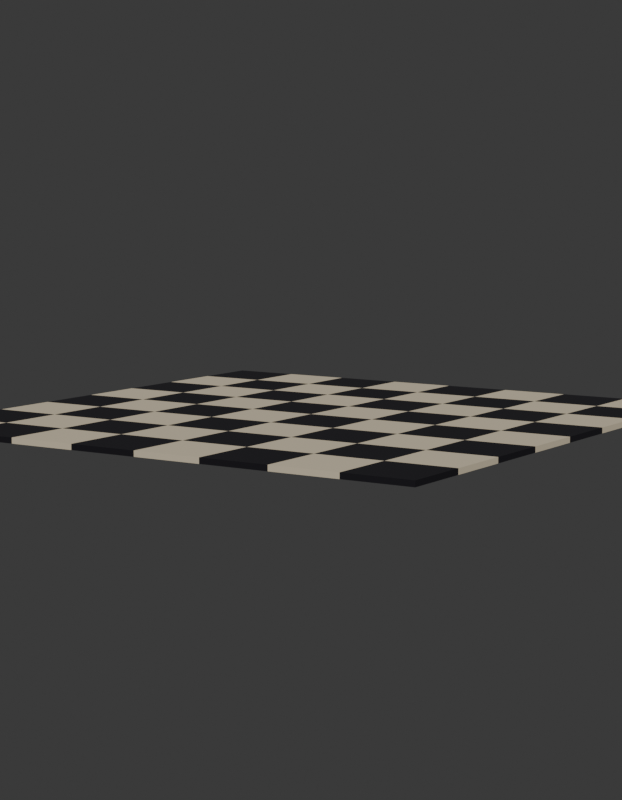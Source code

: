 # Source: SM_ENV_PisoXadrez_Blockout.blend  (saved by Blender 5.2.45; exported with 4.5.12 LTS)
import bpy
from mathutils import Matrix  # noqa: F401  (used for matrix-valued properties, if any)

bpy.ops.wm.read_factory_settings(use_empty=True)
scene = bpy.context.scene
scene.name = 'Scene'

# ---- collections
col_env_pisoxadrez = bpy.data.collections.new('ENV_PisoXadrez'); scene.collection.children.link(col_env_pisoxadrez)
col_rig = bpy.data.collections.new('Rig'); col_env_pisoxadrez.children.link(col_rig)
col_geo = bpy.data.collections.new('Geo'); col_env_pisoxadrez.children.link(col_geo)
col_sockets = bpy.data.collections.new('Sockets'); col_env_pisoxadrez.children.link(col_sockets)
col_props = bpy.data.collections.new('Props'); col_env_pisoxadrez.children.link(col_props)
col_preview = bpy.data.collections.new('_Preview'); scene.collection.children.link(col_preview)

# ---- materials (node trees are filled in below, after node groups)
mat_mat_env_xadrezclaro = bpy.data.materials.new('MAT_ENV_XadrezClaro')
mat_mat_env_xadrezclaro.diffuse_color = (0.6867, 0.5972, 0.4342, 1.0)
mat_mat_env_xadrezclaro.roughness = 0.6
mat_mat_env_xadrezescuro = bpy.data.materials.new('MAT_ENV_XadrezEscuro')
mat_mat_env_xadrezescuro.diffuse_color = (0.006512, 0.005605, 0.009134, 1.0)
mat_mat_env_xadrezescuro.roughness = 0.6

# ---- material node trees
mat_mat_env_xadrezclaro.use_nodes = True; mat_mat_env_xadrezclaro.node_tree.nodes.clear()
_N = mat_mat_env_xadrezclaro.node_tree.nodes; _L = mat_mat_env_xadrezclaro.node_tree.links
n0 = _N.new('ShaderNodeBsdfPrincipled'); n0.name = 'Principled BSDF'; n0.location = (-200, 100)
n0.inputs[0].default_value = (0.6867, 0.5972, 0.4342, 1.0)
n0.inputs[2].default_value = 0.6
n0.inputs[10].default_value = 0.005
n1 = _N.new('ShaderNodeOutputMaterial'); n1.name = 'Material Output'; n1.location = (200, 100)
_L.new(n0.outputs[0], n1.inputs[0])
n1.is_active_output = True
mat_mat_env_xadrezescuro.use_nodes = True; mat_mat_env_xadrezescuro.node_tree.nodes.clear()
_N = mat_mat_env_xadrezescuro.node_tree.nodes; _L = mat_mat_env_xadrezescuro.node_tree.links
n0 = _N.new('ShaderNodeBsdfPrincipled'); n0.name = 'Principled BSDF'; n0.location = (-200, 100)
n0.inputs[0].default_value = (0.006512, 0.005605, 0.009134, 1.0)
n0.inputs[2].default_value = 0.6
n0.inputs[10].default_value = 0.005
n1 = _N.new('ShaderNodeOutputMaterial'); n1.name = 'Material Output'; n1.location = (200, 100)
_L.new(n0.outputs[0], n1.inputs[0])
n1.is_active_output = True

# ---- world
world_world = bpy.data.worlds.new('World'); scene.world = world_world
world_world.use_nodes = True; world_world.node_tree.nodes.clear()
_N = world_world.node_tree.nodes; _L = world_world.node_tree.links
n0 = _N.new('ShaderNodeBackground'); n0.name = 'Background'; n0.location = (-200, 100)
n0.inputs[0].default_value = (0.05, 0.05, 0.05, 1.0)
n1 = _N.new('ShaderNodeOutputWorld'); n1.name = 'World Output'; n1.location = (200, 100)
_L.new(n0.outputs[0], n1.inputs[0])
n1.is_active_output = True
world_world.color = (0.006512, 0.005605, 0.009134)

# ---- cameras
cam_cam_frente = bpy.data.cameras.new('CAM_frente')
cam_cam_frente.type = 'ORTHO'
cam_cam_frente.ortho_scale = 2.76
cam_cam_perfil = bpy.data.cameras.new('CAM_perfil')
cam_cam_perfil.type = 'ORTHO'
cam_cam_perfil.ortho_scale = 2.76
cam_cam_costas = bpy.data.cameras.new('CAM_costas')
cam_cam_costas.type = 'ORTHO'
cam_cam_costas.ortho_scale = 2.76
cam_cam_tres_quartos = bpy.data.cameras.new('CAM_tres_quartos')
cam_cam_tres_quartos.lens = 85.0

# ---- meshes
me_sm_env_pisoxadrez = bpy.data.meshes.new('SM_ENV_PisoXadrez')
me_sm_env_pisoxadrez.from_pydata([(-1.0, -1.0, -0.02), (-1.0, -1.0, 0.0), (-1.0, -0.75, -0.02), (-1.0, -0.75, 0.0), (-0.75, -1.0, -0.02), (-0.75, -1.0, 0.0), (-0.75, -0.75, -0.02), (-0.75, -0.75, 0.0), (-1.0, -0.75, -0.02), (-1.0, -0.75, 0.0), (-1.0, -0.5, -0.02), (-1.0, -0.5, 0.0), (-0.75, -0.75, -0.02), (-0.75, -0.75, 0.0), (-0.75, -0.5, -0.02), (-0.75, -0.5, 0.0), (-1.0, -0.5, -0.02), (-1.0, -0.5, 0.0), (-1.0, -0.25, -0.02), (-1.0, -0.25, 0.0), (-0.75, -0.5, -0.02), (-0.75, -0.5, 0.0), (-0.75, -0.25, -0.02), (-0.75, -0.25, 0.0), (-1.0, -0.25, -0.02), (-1.0, -0.25, 0.0), (-1.0, 0.0, -0.02), (-1.0, 0.0, 0.0), (-0.75, -0.25, -0.02), (-0.75, -0.25, 0.0), (-0.75, 0.0, -0.02), (-0.75, 0.0, 0.0), (-1.0, 0.0, -0.02), (-1.0, 0.0, 0.0), (-1.0, 0.25, -0.02), (-1.0, 0.25, 0.0), (-0.75, 0.0, -0.02), (-0.75, 0.0, 0.0), (-0.75, 0.25, -0.02), (-0.75, 0.25, 0.0), (-1.0, 0.25, -0.02), (-1.0, 0.25, 0.0), (-1.0, 0.5, -0.02), (-1.0, 0.5, 0.0), (-0.75, 0.25, -0.02), (-0.75, 0.25, 0.0), (-0.75, 0.5, -0.02), (-0.75, 0.5, 0.0), (-1.0, 0.5, -0.02), (-1.0, 0.5, 0.0), (-1.0, 0.75, -0.02), (-1.0, 0.75, 0.0), (-0.75, 0.5, -0.02), (-0.75, 0.5, 0.0), (-0.75, 0.75, -0.02), (-0.75, 0.75, 0.0), (-1.0, 0.75, -0.02), (-1.0, 0.75, 0.0), (-1.0, 1.0, -0.02), (-1.0, 1.0, 0.0), (-0.75, 0.75, -0.02), (-0.75, 0.75, 0.0), (-0.75, 1.0, -0.02), (-0.75, 1.0, 0.0), (-0.75, -1.0, -0.02), (-0.75, -1.0, 0.0), (-0.75, -0.75, -0.02), (-0.75, -0.75, 0.0), (-0.5, -1.0, -0.02), (-0.5, -1.0, 0.0), (-0.5, -0.75, -0.02), (-0.5, -0.75, 0.0), (-0.75, -0.75, -0.02), (-0.75, -0.75, 0.0), (-0.75, -0.5, -0.02), (-0.75, -0.5, 0.0), (-0.5, -0.75, -0.02), (-0.5, -0.75, 0.0), (-0.5, -0.5, -0.02), (-0.5, -0.5, 0.0), (-0.75, -0.5, -0.02), (-0.75, -0.5, 0.0), (-0.75, -0.25, -0.02), (-0.75, -0.25, 0.0), (-0.5, -0.5, -0.02), (-0.5, -0.5, 0.0), (-0.5, -0.25, -0.02), (-0.5, -0.25, 0.0), (-0.75, -0.25, -0.02), (-0.75, -0.25, 0.0), (-0.75, 0.0, -0.02), (-0.75, 0.0, 0.0), (-0.5, -0.25, -0.02), (-0.5, -0.25, 0.0), (-0.5, 0.0, -0.02), (-0.5, 0.0, 0.0), (-0.75, 0.0, -0.02), (-0.75, 0.0, 0.0), (-0.75, 0.25, -0.02), (-0.75, 0.25, 0.0), (-0.5, 0.0, -0.02), (-0.5, 0.0, 0.0), (-0.5, 0.25, -0.02), (-0.5, 0.25, 0.0), (-0.75, 0.25, -0.02), (-0.75, 0.25, 0.0), (-0.75, 0.5, -0.02), (-0.75, 0.5, 0.0), (-0.5, 0.25, -0.02), (-0.5, 0.25, 0.0), (-0.5, 0.5, -0.02), (-0.5, 0.5, 0.0), (-0.75, 0.5, -0.02), (-0.75, 0.5, 0.0), (-0.75, 0.75, -0.02), (-0.75, 0.75, 0.0), (-0.5, 0.5, -0.02), (-0.5, 0.5, 0.0), (-0.5, 0.75, -0.02), (-0.5, 0.75, 0.0), (-0.75, 0.75, -0.02), (-0.75, 0.75, 0.0), (-0.75, 1.0, -0.02), (-0.75, 1.0, 0.0), (-0.5, 0.75, -0.02), (-0.5, 0.75, 0.0), (-0.5, 1.0, -0.02), (-0.5, 1.0, 0.0), (-0.5, -1.0, -0.02), (-0.5, -1.0, 0.0), (-0.5, -0.75, -0.02), (-0.5, -0.75, 0.0), (-0.25, -1.0, -0.02), (-0.25, -1.0, 0.0), (-0.25, -0.75, -0.02), (-0.25, -0.75, 0.0), (-0.5, -0.75, -0.02), (-0.5, -0.75, 0.0), (-0.5, -0.5, -0.02), (-0.5, -0.5, 0.0), (-0.25, -0.75, -0.02), (-0.25, -0.75, 0.0), (-0.25, -0.5, -0.02), (-0.25, -0.5, 0.0), (-0.5, -0.5, -0.02), (-0.5, -0.5, 0.0), (-0.5, -0.25, -0.02), (-0.5, -0.25, 0.0), (-0.25, -0.5, -0.02), (-0.25, -0.5, 0.0), (-0.25, -0.25, -0.02), (-0.25, -0.25, 0.0), (-0.5, -0.25, -0.02), (-0.5, -0.25, 0.0), (-0.5, 0.0, -0.02), (-0.5, 0.0, 0.0), (-0.25, -0.25, -0.02), (-0.25, -0.25, 0.0), (-0.25, 0.0, -0.02), (-0.25, 0.0, 0.0), (-0.5, 0.0, -0.02), (-0.5, 0.0, 0.0), (-0.5, 0.25, -0.02), (-0.5, 0.25, 0.0), (-0.25, 0.0, -0.02), (-0.25, 0.0, 0.0), (-0.25, 0.25, -0.02), (-0.25, 0.25, 0.0), (-0.5, 0.25, -0.02), (-0.5, 0.25, 0.0), (-0.5, 0.5, -0.02), (-0.5, 0.5, 0.0), (-0.25, 0.25, -0.02), (-0.25, 0.25, 0.0), (-0.25, 0.5, -0.02), (-0.25, 0.5, 0.0), (-0.5, 0.5, -0.02), (-0.5, 0.5, 0.0), (-0.5, 0.75, -0.02), (-0.5, 0.75, 0.0), (-0.25, 0.5, -0.02), (-0.25, 0.5, 0.0), (-0.25, 0.75, -0.02), (-0.25, 0.75, 0.0), (-0.5, 0.75, -0.02), (-0.5, 0.75, 0.0), (-0.5, 1.0, -0.02), (-0.5, 1.0, 0.0), (-0.25, 0.75, -0.02), (-0.25, 0.75, 0.0), (-0.25, 1.0, -0.02), (-0.25, 1.0, 0.0), (-0.25, -1.0, -0.02), (-0.25, -1.0, 0.0), (-0.25, -0.75, -0.02), (-0.25, -0.75, 0.0), (0.0, -1.0, -0.02), (0.0, -1.0, 0.0), (0.0, -0.75, -0.02), (0.0, -0.75, 0.0), (-0.25, -0.75, -0.02), (-0.25, -0.75, 0.0), (-0.25, -0.5, -0.02), (-0.25, -0.5, 0.0), (0.0, -0.75, -0.02), (0.0, -0.75, 0.0), (0.0, -0.5, -0.02), (0.0, -0.5, 0.0), (-0.25, -0.5, -0.02), (-0.25, -0.5, 0.0), (-0.25, -0.25, -0.02), (-0.25, -0.25, 0.0), (0.0, -0.5, -0.02), (0.0, -0.5, 0.0), (0.0, -0.25, -0.02), (0.0, -0.25, 0.0), (-0.25, -0.25, -0.02), (-0.25, -0.25, 0.0), (-0.25, 0.0, -0.02), (-0.25, 0.0, 0.0), (0.0, -0.25, -0.02), (0.0, -0.25, 0.0), (0.0, 0.0, -0.02), (0.0, 0.0, 0.0), (-0.25, 0.0, -0.02), (-0.25, 0.0, 0.0), (-0.25, 0.25, -0.02), (-0.25, 0.25, 0.0), (0.0, 0.0, -0.02), (0.0, 0.0, 0.0), (0.0, 0.25, -0.02), (0.0, 0.25, 0.0), (-0.25, 0.25, -0.02), (-0.25, 0.25, 0.0), (-0.25, 0.5, -0.02), (-0.25, 0.5, 0.0), (0.0, 0.25, -0.02), (0.0, 0.25, 0.0), (0.0, 0.5, -0.02), (0.0, 0.5, 0.0), (-0.25, 0.5, -0.02), (-0.25, 0.5, 0.0), (-0.25, 0.75, -0.02), (-0.25, 0.75, 0.0), (0.0, 0.5, -0.02), (0.0, 0.5, 0.0), (0.0, 0.75, -0.02), (0.0, 0.75, 0.0), (-0.25, 0.75, -0.02), (-0.25, 0.75, 0.0), (-0.25, 1.0, -0.02), (-0.25, 1.0, 0.0), (0.0, 0.75, -0.02), (0.0, 0.75, 0.0), (0.0, 1.0, -0.02), (0.0, 1.0, 0.0), (0.0, -1.0, -0.02), (0.0, -1.0, 0.0), (0.0, -0.75, -0.02), (0.0, -0.75, 0.0), (0.25, -1.0, -0.02), (0.25, -1.0, 0.0), (0.25, -0.75, -0.02), (0.25, -0.75, 0.0), (0.0, -0.75, -0.02), (0.0, -0.75, 0.0), (0.0, -0.5, -0.02), (0.0, -0.5, 0.0), (0.25, -0.75, -0.02), (0.25, -0.75, 0.0), (0.25, -0.5, -0.02), (0.25, -0.5, 0.0), (0.0, -0.5, -0.02), (0.0, -0.5, 0.0), (0.0, -0.25, -0.02), (0.0, -0.25, 0.0), (0.25, -0.5, -0.02), (0.25, -0.5, 0.0), (0.25, -0.25, -0.02), (0.25, -0.25, 0.0), (0.0, -0.25, -0.02), (0.0, -0.25, 0.0), (0.0, 0.0, -0.02), (0.0, 0.0, 0.0), (0.25, -0.25, -0.02), (0.25, -0.25, 0.0), (0.25, 0.0, -0.02), (0.25, 0.0, 0.0), (0.0, 0.0, -0.02), (0.0, 0.0, 0.0), (0.0, 0.25, -0.02), (0.0, 0.25, 0.0), (0.25, 0.0, -0.02), (0.25, 0.0, 0.0), (0.25, 0.25, -0.02), (0.25, 0.25, 0.0), (0.0, 0.25, -0.02), (0.0, 0.25, 0.0), (0.0, 0.5, -0.02), (0.0, 0.5, 0.0), (0.25, 0.25, -0.02), (0.25, 0.25, 0.0), (0.25, 0.5, -0.02), (0.25, 0.5, 0.0), (0.0, 0.5, -0.02), (0.0, 0.5, 0.0), (0.0, 0.75, -0.02), (0.0, 0.75, 0.0), (0.25, 0.5, -0.02), (0.25, 0.5, 0.0), (0.25, 0.75, -0.02), (0.25, 0.75, 0.0), (0.0, 0.75, -0.02), (0.0, 0.75, 0.0), (0.0, 1.0, -0.02), (0.0, 1.0, 0.0), (0.25, 0.75, -0.02), (0.25, 0.75, 0.0), (0.25, 1.0, -0.02), (0.25, 1.0, 0.0), (0.25, -1.0, -0.02), (0.25, -1.0, 0.0), (0.25, -0.75, -0.02), (0.25, -0.75, 0.0), (0.5, -1.0, -0.02), (0.5, -1.0, 0.0), (0.5, -0.75, -0.02), (0.5, -0.75, 0.0), (0.25, -0.75, -0.02), (0.25, -0.75, 0.0), (0.25, -0.5, -0.02), (0.25, -0.5, 0.0), (0.5, -0.75, -0.02), (0.5, -0.75, 0.0), (0.5, -0.5, -0.02), (0.5, -0.5, 0.0), (0.25, -0.5, -0.02), (0.25, -0.5, 0.0), (0.25, -0.25, -0.02), (0.25, -0.25, 0.0), (0.5, -0.5, -0.02), (0.5, -0.5, 0.0), (0.5, -0.25, -0.02), (0.5, -0.25, 0.0), (0.25, -0.25, -0.02), (0.25, -0.25, 0.0), (0.25, 0.0, -0.02), (0.25, 0.0, 0.0), (0.5, -0.25, -0.02), (0.5, -0.25, 0.0), (0.5, 0.0, -0.02), (0.5, 0.0, 0.0), (0.25, 0.0, -0.02), (0.25, 0.0, 0.0), (0.25, 0.25, -0.02), (0.25, 0.25, 0.0), (0.5, 0.0, -0.02), (0.5, 0.0, 0.0), (0.5, 0.25, -0.02), (0.5, 0.25, 0.0), (0.25, 0.25, -0.02), (0.25, 0.25, 0.0), (0.25, 0.5, -0.02), (0.25, 0.5, 0.0), (0.5, 0.25, -0.02), (0.5, 0.25, 0.0), (0.5, 0.5, -0.02), (0.5, 0.5, 0.0), (0.25, 0.5, -0.02), (0.25, 0.5, 0.0), (0.25, 0.75, -0.02), (0.25, 0.75, 0.0), (0.5, 0.5, -0.02), (0.5, 0.5, 0.0), (0.5, 0.75, -0.02), (0.5, 0.75, 0.0), (0.25, 0.75, -0.02), (0.25, 0.75, 0.0), (0.25, 1.0, -0.02), (0.25, 1.0, 0.0), (0.5, 0.75, -0.02), (0.5, 0.75, 0.0), (0.5, 1.0, -0.02), (0.5, 1.0, 0.0), (0.5, -1.0, -0.02), (0.5, -1.0, 0.0), (0.5, -0.75, -0.02), (0.5, -0.75, 0.0), (0.75, -1.0, -0.02), (0.75, -1.0, 0.0), (0.75, -0.75, -0.02), (0.75, -0.75, 0.0), (0.5, -0.75, -0.02), (0.5, -0.75, 0.0), (0.5, -0.5, -0.02), (0.5, -0.5, 0.0), (0.75, -0.75, -0.02), (0.75, -0.75, 0.0), (0.75, -0.5, -0.02), (0.75, -0.5, 0.0), (0.5, -0.5, -0.02), (0.5, -0.5, 0.0), (0.5, -0.25, -0.02), (0.5, -0.25, 0.0), (0.75, -0.5, -0.02), (0.75, -0.5, 0.0), (0.75, -0.25, -0.02), (0.75, -0.25, 0.0), (0.5, -0.25, -0.02), (0.5, -0.25, 0.0), (0.5, 0.0, -0.02), (0.5, 0.0, 0.0), (0.75, -0.25, -0.02), (0.75, -0.25, 0.0), (0.75, 0.0, -0.02), (0.75, 0.0, 0.0), (0.5, 0.0, -0.02), (0.5, 0.0, 0.0), (0.5, 0.25, -0.02), (0.5, 0.25, 0.0), (0.75, 0.0, -0.02), (0.75, 0.0, 0.0), (0.75, 0.25, -0.02), (0.75, 0.25, 0.0), (0.5, 0.25, -0.02), (0.5, 0.25, 0.0), (0.5, 0.5, -0.02), (0.5, 0.5, 0.0), (0.75, 0.25, -0.02), (0.75, 0.25, 0.0), (0.75, 0.5, -0.02), (0.75, 0.5, 0.0), (0.5, 0.5, -0.02), (0.5, 0.5, 0.0), (0.5, 0.75, -0.02), (0.5, 0.75, 0.0), (0.75, 0.5, -0.02), (0.75, 0.5, 0.0), (0.75, 0.75, -0.02), (0.75, 0.75, 0.0), (0.5, 0.75, -0.02), (0.5, 0.75, 0.0), (0.5, 1.0, -0.02), (0.5, 1.0, 0.0), (0.75, 0.75, -0.02), (0.75, 0.75, 0.0), (0.75, 1.0, -0.02), (0.75, 1.0, 0.0), (0.75, -1.0, -0.02), (0.75, -1.0, 0.0), (0.75, -0.75, -0.02), (0.75, -0.75, 0.0), (1.0, -1.0, -0.02), (1.0, -1.0, 0.0), (1.0, -0.75, -0.02), (1.0, -0.75, 0.0), (0.75, -0.75, -0.02), (0.75, -0.75, 0.0), (0.75, -0.5, -0.02), (0.75, -0.5, 0.0), (1.0, -0.75, -0.02), (1.0, -0.75, 0.0), (1.0, -0.5, -0.02), (1.0, -0.5, 0.0), (0.75, -0.5, -0.02), (0.75, -0.5, 0.0), (0.75, -0.25, -0.02), (0.75, -0.25, 0.0), (1.0, -0.5, -0.02), (1.0, -0.5, 0.0), (1.0, -0.25, -0.02), (1.0, -0.25, 0.0), (0.75, -0.25, -0.02), (0.75, -0.25, 0.0), (0.75, 0.0, -0.02), (0.75, 0.0, 0.0), (1.0, -0.25, -0.02), (1.0, -0.25, 0.0), (1.0, 0.0, -0.02), (1.0, 0.0, 0.0), (0.75, 0.0, -0.02), (0.75, 0.0, 0.0), (0.75, 0.25, -0.02), (0.75, 0.25, 0.0), (1.0, 0.0, -0.02), (1.0, 0.0, 0.0), (1.0, 0.25, -0.02), (1.0, 0.25, 0.0), (0.75, 0.25, -0.02), (0.75, 0.25, 0.0), (0.75, 0.5, -0.02), (0.75, 0.5, 0.0), (1.0, 0.25, -0.02), (1.0, 0.25, 0.0), (1.0, 0.5, -0.02), (1.0, 0.5, 0.0), (0.75, 0.5, -0.02), (0.75, 0.5, 0.0), (0.75, 0.75, -0.02), (0.75, 0.75, 0.0), (1.0, 0.5, -0.02), (1.0, 0.5, 0.0), (1.0, 0.75, -0.02), (1.0, 0.75, 0.0), (0.75, 0.75, -0.02), (0.75, 0.75, 0.0), (0.75, 1.0, -0.02), (0.75, 1.0, 0.0), (1.0, 0.75, -0.02), (1.0, 0.75, 0.0), (1.0, 1.0, -0.02), (1.0, 1.0, 0.0)], [], [(0, 1, 3, 2), (2, 3, 7, 6), (6, 7, 5, 4), (4, 5, 1, 0), (2, 6, 4, 0), (7, 3, 1, 5), (8, 9, 11, 10), (10, 11, 15, 14), (14, 15, 13, 12), (12, 13, 9, 8), (10, 14, 12, 8), (15, 11, 9, 13), (16, 17, 19, 18), (18, 19, 23, 22), (22, 23, 21, 20), (20, 21, 17, 16), (18, 22, 20, 16), (23, 19, 17, 21), (24, 25, 27, 26), (26, 27, 31, 30), (30, 31, 29, 28), (28, 29, 25, 24), (26, 30, 28, 24), (31, 27, 25, 29), (32, 33, 35, 34), (34, 35, 39, 38), (38, 39, 37, 36), (36, 37, 33, 32), (34, 38, 36, 32), (39, 35, 33, 37), (40, 41, 43, 42), (42, 43, 47, 46), (46, 47, 45, 44), (44, 45, 41, 40), (42, 46, 44, 40), (47, 43, 41, 45), (48, 49, 51, 50), (50, 51, 55, 54), (54, 55, 53, 52), (52, 53, 49, 48), (50, 54, 52, 48), (55, 51, 49, 53), (56, 57, 59, 58), (58, 59, 63, 62), (62, 63, 61, 60), (60, 61, 57, 56), (58, 62, 60, 56), (63, 59, 57, 61), (64, 65, 67, 66), (66, 67, 71, 70), (70, 71, 69, 68), (68, 69, 65, 64), (66, 70, 68, 64), (71, 67, 65, 69), (72, 73, 75, 74), (74, 75, 79, 78), (78, 79, 77, 76), (76, 77, 73, 72), (74, 78, 76, 72), (79, 75, 73, 77), (80, 81, 83, 82), (82, 83, 87, 86), (86, 87, 85, 84), (84, 85, 81, 80), (82, 86, 84, 80), (87, 83, 81, 85), (88, 89, 91, 90), (90, 91, 95, 94), (94, 95, 93, 92), (92, 93, 89, 88), (90, 94, 92, 88), (95, 91, 89, 93), (96, 97, 99, 98), (98, 99, 103, 102), (102, 103, 101, 100), (100, 101, 97, 96), (98, 102, 100, 96), (103, 99, 97, 101), (104, 105, 107, 106), (106, 107, 111, 110), (110, 111, 109, 108), (108, 109, 105, 104), (106, 110, 108, 104), (111, 107, 105, 109), (112, 113, 115, 114), (114, 115, 119, 118), (118, 119, 117, 116), (116, 117, 113, 112), (114, 118, 116, 112), (119, 115, 113, 117), (120, 121, 123, 122), (122, 123, 127, 126), (126, 127, 125, 124), (124, 125, 121, 120), (122, 126, 124, 120), (127, 123, 121, 125), (128, 129, 131, 130), (130, 131, 135, 134), (134, 135, 133, 132), (132, 133, 129, 128), (130, 134, 132, 128), (135, 131, 129, 133), (136, 137, 139, 138), (138, 139, 143, 142), (142, 143, 141, 140), (140, 141, 137, 136), (138, 142, 140, 136), (143, 139, 137, 141), (144, 145, 147, 146), (146, 147, 151, 150), (150, 151, 149, 148), (148, 149, 145, 144), (146, 150, 148, 144), (151, 147, 145, 149), (152, 153, 155, 154), (154, 155, 159, 158), (158, 159, 157, 156), (156, 157, 153, 152), (154, 158, 156, 152), (159, 155, 153, 157), (160, 161, 163, 162), (162, 163, 167, 166), (166, 167, 165, 164), (164, 165, 161, 160), (162, 166, 164, 160), (167, 163, 161, 165), (168, 169, 171, 170), (170, 171, 175, 174), (174, 175, 173, 172), (172, 173, 169, 168), (170, 174, 172, 168), (175, 171, 169, 173), (176, 177, 179, 178), (178, 179, 183, 182), (182, 183, 181, 180), (180, 181, 177, 176), (178, 182, 180, 176), (183, 179, 177, 181), (184, 185, 187, 186), (186, 187, 191, 190), (190, 191, 189, 188), (188, 189, 185, 184), (186, 190, 188, 184), (191, 187, 185, 189), (192, 193, 195, 194), (194, 195, 199, 198), (198, 199, 197, 196), (196, 197, 193, 192), (194, 198, 196, 192), (199, 195, 193, 197), (200, 201, 203, 202), (202, 203, 207, 206), (206, 207, 205, 204), (204, 205, 201, 200), (202, 206, 204, 200), (207, 203, 201, 205), (208, 209, 211, 210), (210, 211, 215, 214), (214, 215, 213, 212), (212, 213, 209, 208), (210, 214, 212, 208), (215, 211, 209, 213), (216, 217, 219, 218), (218, 219, 223, 222), (222, 223, 221, 220), (220, 221, 217, 216), (218, 222, 220, 216), (223, 219, 217, 221), (224, 225, 227, 226), (226, 227, 231, 230), (230, 231, 229, 228), (228, 229, 225, 224), (226, 230, 228, 224), (231, 227, 225, 229), (232, 233, 235, 234), (234, 235, 239, 238), (238, 239, 237, 236), (236, 237, 233, 232), (234, 238, 236, 232), (239, 235, 233, 237), (240, 241, 243, 242), (242, 243, 247, 246), (246, 247, 245, 244), (244, 245, 241, 240), (242, 246, 244, 240), (247, 243, 241, 245), (248, 249, 251, 250), (250, 251, 255, 254), (254, 255, 253, 252), (252, 253, 249, 248), (250, 254, 252, 248), (255, 251, 249, 253), (256, 257, 259, 258), (258, 259, 263, 262), (262, 263, 261, 260), (260, 261, 257, 256), (258, 262, 260, 256), (263, 259, 257, 261), (264, 265, 267, 266), (266, 267, 271, 270), (270, 271, 269, 268), (268, 269, 265, 264), (266, 270, 268, 264), (271, 267, 265, 269), (272, 273, 275, 274), (274, 275, 279, 278), (278, 279, 277, 276), (276, 277, 273, 272), (274, 278, 276, 272), (279, 275, 273, 277), (280, 281, 283, 282), (282, 283, 287, 286), (286, 287, 285, 284), (284, 285, 281, 280), (282, 286, 284, 280), (287, 283, 281, 285), (288, 289, 291, 290), (290, 291, 295, 294), (294, 295, 293, 292), (292, 293, 289, 288), (290, 294, 292, 288), (295, 291, 289, 293), (296, 297, 299, 298), (298, 299, 303, 302), (302, 303, 301, 300), (300, 301, 297, 296), (298, 302, 300, 296), (303, 299, 297, 301), (304, 305, 307, 306), (306, 307, 311, 310), (310, 311, 309, 308), (308, 309, 305, 304), (306, 310, 308, 304), (311, 307, 305, 309), (312, 313, 315, 314), (314, 315, 319, 318), (318, 319, 317, 316), (316, 317, 313, 312), (314, 318, 316, 312), (319, 315, 313, 317), (320, 321, 323, 322), (322, 323, 327, 326), (326, 327, 325, 324), (324, 325, 321, 320), (322, 326, 324, 320), (327, 323, 321, 325), (328, 329, 331, 330), (330, 331, 335, 334), (334, 335, 333, 332), (332, 333, 329, 328), (330, 334, 332, 328), (335, 331, 329, 333), (336, 337, 339, 338), (338, 339, 343, 342), (342, 343, 341, 340), (340, 341, 337, 336), (338, 342, 340, 336), (343, 339, 337, 341), (344, 345, 347, 346), (346, 347, 351, 350), (350, 351, 349, 348), (348, 349, 345, 344), (346, 350, 348, 344), (351, 347, 345, 349), (352, 353, 355, 354), (354, 355, 359, 358), (358, 359, 357, 356), (356, 357, 353, 352), (354, 358, 356, 352), (359, 355, 353, 357), (360, 361, 363, 362), (362, 363, 367, 366), (366, 367, 365, 364), (364, 365, 361, 360), (362, 366, 364, 360), (367, 363, 361, 365), (368, 369, 371, 370), (370, 371, 375, 374), (374, 375, 373, 372), (372, 373, 369, 368), (370, 374, 372, 368), (375, 371, 369, 373), (376, 377, 379, 378), (378, 379, 383, 382), (382, 383, 381, 380), (380, 381, 377, 376), (378, 382, 380, 376), (383, 379, 377, 381), (384, 385, 387, 386), (386, 387, 391, 390), (390, 391, 389, 388), (388, 389, 385, 384), (386, 390, 388, 384), (391, 387, 385, 389), (392, 393, 395, 394), (394, 395, 399, 398), (398, 399, 397, 396), (396, 397, 393, 392), (394, 398, 396, 392), (399, 395, 393, 397), (400, 401, 403, 402), (402, 403, 407, 406), (406, 407, 405, 404), (404, 405, 401, 400), (402, 406, 404, 400), (407, 403, 401, 405), (408, 409, 411, 410), (410, 411, 415, 414), (414, 415, 413, 412), (412, 413, 409, 408), (410, 414, 412, 408), (415, 411, 409, 413), (416, 417, 419, 418), (418, 419, 423, 422), (422, 423, 421, 420), (420, 421, 417, 416), (418, 422, 420, 416), (423, 419, 417, 421), (424, 425, 427, 426), (426, 427, 431, 430), (430, 431, 429, 428), (428, 429, 425, 424), (426, 430, 428, 424), (431, 427, 425, 429), (432, 433, 435, 434), (434, 435, 439, 438), (438, 439, 437, 436), (436, 437, 433, 432), (434, 438, 436, 432), (439, 435, 433, 437), (440, 441, 443, 442), (442, 443, 447, 446), (446, 447, 445, 444), (444, 445, 441, 440), (442, 446, 444, 440), (447, 443, 441, 445), (448, 449, 451, 450), (450, 451, 455, 454), (454, 455, 453, 452), (452, 453, 449, 448), (450, 454, 452, 448), (455, 451, 449, 453), (456, 457, 459, 458), (458, 459, 463, 462), (462, 463, 461, 460), (460, 461, 457, 456), (458, 462, 460, 456), (463, 459, 457, 461), (464, 465, 467, 466), (466, 467, 471, 470), (470, 471, 469, 468), (468, 469, 465, 464), (466, 470, 468, 464), (471, 467, 465, 469), (472, 473, 475, 474), (474, 475, 479, 478), (478, 479, 477, 476), (476, 477, 473, 472), (474, 478, 476, 472), (479, 475, 473, 477), (480, 481, 483, 482), (482, 483, 487, 486), (486, 487, 485, 484), (484, 485, 481, 480), (482, 486, 484, 480), (487, 483, 481, 485), (488, 489, 491, 490), (490, 491, 495, 494), (494, 495, 493, 492), (492, 493, 489, 488), (490, 494, 492, 488), (495, 491, 489, 493), (496, 497, 499, 498), (498, 499, 503, 502), (502, 503, 501, 500), (500, 501, 497, 496), (498, 502, 500, 496), (503, 499, 497, 501), (504, 505, 507, 506), (506, 507, 511, 510), (510, 511, 509, 508), (508, 509, 505, 504), (506, 510, 508, 504), (511, 507, 505, 509)])
me_sm_env_pisoxadrez.polygons.foreach_set('material_index', [0, 0, 0, 0, 0, 0, 1, 1, 1, 1, 1, 1, 0, 0, 0, 0, 0, 0, 1, 1, 1, 1, 1, 1, 0, 0, 0, 0, 0, 0, 1, 1, 1, 1, 1, 1, 0, 0, 0, 0, 0, 0, 1, 1, 1, 1, 1, 1, 1, 1, 1, 1, 1, 1, 0, 0, 0, 0, 0, 0, 1, 1, 1, 1, 1, 1, 0, 0, 0, 0, 0, 0, 1, 1, 1, 1, 1, 1, 0, 0, 0, 0, 0, 0, 1, 1, 1, 1, 1, 1, 0, 0, 0, 0, 0, 0, 0, 0, 0, 0, 0, 0, 1, 1, 1, 1, 1, 1, 0, 0, 0, 0, 0, 0, 1, 1, 1, 1, 1, 1, 0, 0, 0, 0, 0, 0, 1, 1, 1, 1, 1, 1, 0, 0, 0, 0, 0, 0, 1, 1, 1, 1, 1, 1, 1, 1, 1, 1, 1, 1, 0, 0, 0, 0, 0, 0, 1, 1, 1, 1, 1, 1, 0, 0, 0, 0, 0, 0, 1, 1, 1, 1, 1, 1, 0, 0, 0, 0, 0, 0, 1, 1, 1, 1, 1, 1, 0, 0, 0, 0, 0, 0, 0, 0, 0, 0, 0, 0, 1, 1, 1, 1, 1, 1, 0, 0, 0, 0, 0, 0, 1, 1, 1, 1, 1, 1, 0, 0, 0, 0, 0, 0, 1, 1, 1, 1, 1, 1, 0, 0, 0, 0, 0, 0, 1, 1, 1, 1, 1, 1, 1, 1, 1, 1, 1, 1, 0, 0, 0, 0, 0, 0, 1, 1, 1, 1, 1, 1, 0, 0, 0, 0, 0, 0, 1, 1, 1, 1, 1, 1, 0, 0, 0, 0, 0, 0, 1, 1, 1, 1, 1, 1, 0, 0, 0, 0, 0, 0, 0, 0, 0, 0, 0, 0, 1, 1, 1, 1, 1, 1, 0, 0, 0, 0, 0, 0, 1, 1, 1, 1, 1, 1, 0, 0, 0, 0, 0, 0, 1, 1, 1, 1, 1, 1, 0, 0, 0, 0, 0, 0, 1, 1, 1, 1, 1, 1, 1, 1, 1, 1, 1, 1, 0, 0, 0, 0, 0, 0, 1, 1, 1, 1, 1, 1, 0, 0, 0, 0, 0, 0, 1, 1, 1, 1, 1, 1, 0, 0, 0, 0, 0, 0, 1, 1, 1, 1, 1, 1, 0, 0, 0, 0, 0, 0])
me_sm_env_pisoxadrez.materials.append(mat_mat_env_xadrezclaro)
me_sm_env_pisoxadrez.materials.append(mat_mat_env_xadrezescuro)
me_sm_env_pisoxadrez.update()

# ---- objects
ob_sm_env_pisoxadrez = bpy.data.objects.new('SM_ENV_PisoXadrez', me_sm_env_pisoxadrez)
ob_cam_frente = bpy.data.objects.new('CAM_frente', cam_cam_frente)
ob_cam_perfil = bpy.data.objects.new('CAM_perfil', cam_cam_perfil)
ob_cam_costas = bpy.data.objects.new('CAM_costas', cam_cam_costas)
ob_cam_tres_quartos = bpy.data.objects.new('CAM_tres_quartos', cam_cam_tres_quartos)

# ---- transforms, parenting, visibility, modifiers, constraints
ob_sm_env_pisoxadrez.location = (0.0, 0.0, 0.0)
ob_cam_frente.location = (0.0, -6.0, 0.05)
ob_cam_frente.rotation_euler = (1.571, -0.0, 0.0)
ob_cam_perfil.location = (-6.0, 0.0, 0.05)
ob_cam_perfil.rotation_euler = (1.571, -0.0, -1.571)
ob_cam_costas.location = (0.0, 6.0, 0.05)
ob_cam_costas.rotation_euler = (-1.571, 3.142, -0.0)
ob_cam_tres_quartos.location = (3.6, -5.52, 0.89)
ob_cam_tres_quartos.rotation_euler = (1.444, -1.869e-08, 0.5779)

# ---- collection membership
col_geo.objects.link(ob_sm_env_pisoxadrez)
col_preview.objects.link(ob_cam_frente)
col_preview.objects.link(ob_cam_perfil)
col_preview.objects.link(ob_cam_costas)
col_preview.objects.link(ob_cam_tres_quartos)

# ---- scene / render settings (as saved in the file)
scene.camera = ob_cam_tres_quartos
scene.frame_start = 1; scene.frame_end = 250; scene.frame_set(1)
scene.render.engine = 'BLENDER_WORKBENCH'
scene.render.resolution_x = 700
scene.render.resolution_y = 900
scene.render.bake_bias = 0.0
scene.render.bake_samples = 0
scene.render.compositor_device = 'GPU'
scene.eevee.use_volume_custom_range = False
scene.eevee.fast_gi_thickness_near = 0.1
scene.eevee.fast_gi_thickness_far = 0.0
scene.eevee.ray_tracing_options.screen_trace_thickness = 0.1
bpy.context.view_layer.update()

# ---- added for rendering (the .blend has no usable light): sun
light_auto_sun = bpy.data.lights.new('AutoSun', 'SUN')
light_auto_sun.energy = 3.0
light_auto_sun.angle = 0.0523599
ob_auto_sun = bpy.data.objects.new('AutoSun', light_auto_sun)
scene.collection.objects.link(ob_auto_sun)
ob_auto_sun.rotation_euler = (0.872665, 0.174533, 0.523599)
bpy.context.view_layer.update()
